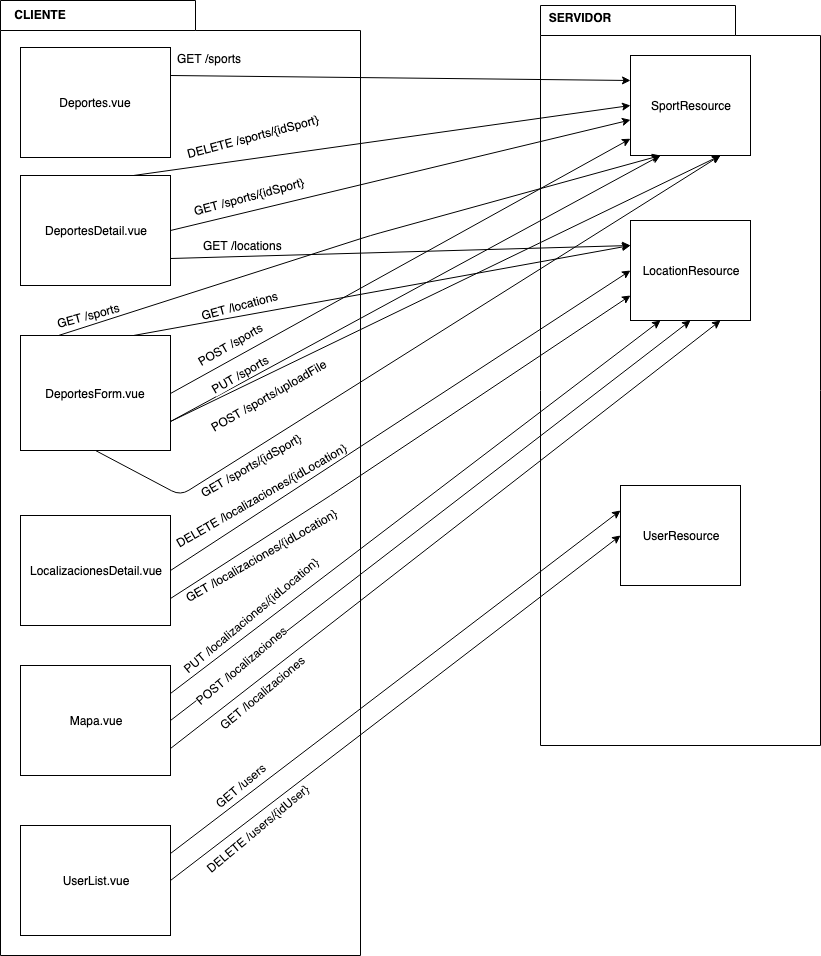

The diagram above was exported from draw.io. Its source (the exported page's mxGraphModel, read from the mxfile embedded in the PNG):
<mxGraphModel dx="918" dy="1701" grid="1" gridSize="10" guides="1" tooltips="1" connect="1" arrows="1" fold="1" page="1" pageScale="1" pageWidth="827" pageHeight="1169" math="0" shadow="0">
  <root>
    <mxCell id="0" />
    <mxCell id="1" parent="0" />
    <mxCell id="4OftyYT4Xu0uSEjtU4bf-14" value="" style="shape=folder;fontStyle=1;spacingTop=10;tabWidth=195;tabHeight=30;tabPosition=left;html=1;gradientColor=none;" vertex="1" parent="1">
      <mxGeometry x="540" y="-10" width="280" height="740" as="geometry" />
    </mxCell>
    <mxCell id="4OftyYT4Xu0uSEjtU4bf-13" value="" style="shape=folder;fontStyle=1;spacingTop=10;tabWidth=195;tabHeight=30;tabPosition=left;html=1;gradientColor=none;" vertex="1" parent="1">
      <mxGeometry y="-15" width="360" height="955" as="geometry" />
    </mxCell>
    <mxCell id="4OftyYT4Xu0uSEjtU4bf-1" value="Deportes.vue" style="rounded=0;whiteSpace=wrap;html=1;" vertex="1" parent="1">
      <mxGeometry x="20" y="32" width="150" height="110" as="geometry" />
    </mxCell>
    <mxCell id="4OftyYT4Xu0uSEjtU4bf-2" value="SportResource" style="rounded=0;whiteSpace=wrap;html=1;" vertex="1" parent="1">
      <mxGeometry x="630" y="40" width="120" height="100" as="geometry" />
    </mxCell>
    <mxCell id="4OftyYT4Xu0uSEjtU4bf-3" value="" style="endArrow=classic;html=1;exitX=1;exitY=0.25;exitDx=0;exitDy=0;entryX=0;entryY=0.25;entryDx=0;entryDy=0;" edge="1" parent="1" source="4OftyYT4Xu0uSEjtU4bf-1" target="4OftyYT4Xu0uSEjtU4bf-2">
      <mxGeometry width="50" height="50" relative="1" as="geometry">
        <mxPoint x="20" y="200" as="sourcePoint" />
        <mxPoint x="70" y="150" as="targetPoint" />
      </mxGeometry>
    </mxCell>
    <mxCell id="4OftyYT4Xu0uSEjtU4bf-6" value="GET /sports" style="text;html=1;resizable=0;points=[];align=center;verticalAlign=middle;labelBackgroundColor=#ffffff;" vertex="1" connectable="0" parent="4OftyYT4Xu0uSEjtU4bf-3">
      <mxGeometry x="-0.9102" y="-1" relative="1" as="geometry">
        <mxPoint x="18" y="-18.5" as="offset" />
      </mxGeometry>
    </mxCell>
    <mxCell id="4OftyYT4Xu0uSEjtU4bf-12" value="DeportesDetail.vue" style="rounded=0;whiteSpace=wrap;html=1;" vertex="1" parent="1">
      <mxGeometry x="20" y="160" width="150" height="110" as="geometry" />
    </mxCell>
    <mxCell id="4OftyYT4Xu0uSEjtU4bf-15" value="CLIENTE" style="text;align=center;fontStyle=1;verticalAlign=middle;spacingLeft=3;spacingRight=3;strokeColor=none;rotatable=0;points=[[0,0.5],[1,0.5]];portConstraint=eastwest;gradientColor=none;" vertex="1" parent="1">
      <mxGeometry y="-13" width="80" height="26" as="geometry" />
    </mxCell>
    <mxCell id="4OftyYT4Xu0uSEjtU4bf-16" value="SERVIDOR" style="text;align=center;fontStyle=1;verticalAlign=middle;spacingLeft=3;spacingRight=3;strokeColor=none;rotatable=0;points=[[0,0.5],[1,0.5]];portConstraint=eastwest;gradientColor=none;" vertex="1" parent="1">
      <mxGeometry x="540" y="-10" width="80" height="26" as="geometry" />
    </mxCell>
    <mxCell id="4OftyYT4Xu0uSEjtU4bf-17" value="" style="endArrow=classic;html=1;exitX=0.75;exitY=0;exitDx=0;exitDy=0;entryX=0;entryY=0.5;entryDx=0;entryDy=0;" edge="1" parent="1" source="4OftyYT4Xu0uSEjtU4bf-12" target="4OftyYT4Xu0uSEjtU4bf-2">
      <mxGeometry width="50" height="50" relative="1" as="geometry">
        <mxPoint x="150" y="65" as="sourcePoint" />
        <mxPoint x="640" y="65" as="targetPoint" />
      </mxGeometry>
    </mxCell>
    <mxCell id="4OftyYT4Xu0uSEjtU4bf-18" value="DELETE /sports/{idSport}" style="text;html=1;resizable=0;points=[];align=center;verticalAlign=middle;labelBackgroundColor=#ffffff;rotation=-15;" vertex="1" connectable="0" parent="4OftyYT4Xu0uSEjtU4bf-17">
      <mxGeometry x="-0.9102" y="-1" relative="1" as="geometry">
        <mxPoint x="96" y="-37.5" as="offset" />
      </mxGeometry>
    </mxCell>
    <mxCell id="4OftyYT4Xu0uSEjtU4bf-19" value="LocationResource" style="rounded=0;whiteSpace=wrap;html=1;" vertex="1" parent="1">
      <mxGeometry x="630" y="205" width="120" height="100" as="geometry" />
    </mxCell>
    <mxCell id="4OftyYT4Xu0uSEjtU4bf-20" value="" style="endArrow=classic;html=1;exitX=1;exitY=0.75;exitDx=0;exitDy=0;entryX=0;entryY=0.25;entryDx=0;entryDy=0;" edge="1" parent="1" source="4OftyYT4Xu0uSEjtU4bf-12" target="4OftyYT4Xu0uSEjtU4bf-19">
      <mxGeometry width="50" height="50" relative="1" as="geometry">
        <mxPoint x="150" y="65" as="sourcePoint" />
        <mxPoint x="640" y="65" as="targetPoint" />
      </mxGeometry>
    </mxCell>
    <mxCell id="4OftyYT4Xu0uSEjtU4bf-21" value="GET /locations" style="text;html=1;resizable=0;points=[];align=center;verticalAlign=middle;labelBackgroundColor=#ffffff;rotation=-15;" vertex="1" connectable="0" parent="4OftyYT4Xu0uSEjtU4bf-20">
      <mxGeometry x="-0.9102" y="-1" relative="1" as="geometry">
        <mxPoint x="48" y="46.5" as="offset" />
      </mxGeometry>
    </mxCell>
    <mxCell id="4OftyYT4Xu0uSEjtU4bf-24" value="" style="endArrow=classic;html=1;exitX=1;exitY=0.5;exitDx=0;exitDy=0;" edge="1" parent="1" source="4OftyYT4Xu0uSEjtU4bf-12" target="4OftyYT4Xu0uSEjtU4bf-2">
      <mxGeometry width="50" height="50" relative="1" as="geometry">
        <mxPoint x="150" y="70" as="sourcePoint" />
        <mxPoint x="640" y="65" as="targetPoint" />
      </mxGeometry>
    </mxCell>
    <mxCell id="4OftyYT4Xu0uSEjtU4bf-25" value="GET /sports/{idSport}" style="text;html=1;resizable=0;points=[];align=center;verticalAlign=middle;labelBackgroundColor=#ffffff;rotation=-15;" vertex="1" connectable="0" parent="4OftyYT4Xu0uSEjtU4bf-24">
      <mxGeometry x="-0.9102" y="-1" relative="1" as="geometry">
        <mxPoint x="57.5" y="-30.5" as="offset" />
      </mxGeometry>
    </mxCell>
    <mxCell id="4OftyYT4Xu0uSEjtU4bf-37" style="edgeStyle=orthogonalEdgeStyle;rounded=0;orthogonalLoop=1;jettySize=auto;html=1;exitX=0.75;exitY=1;exitDx=0;exitDy=0;entryX=0.75;entryY=1;entryDx=0;entryDy=0;" edge="1" parent="1" source="4OftyYT4Xu0uSEjtU4bf-27" target="4OftyYT4Xu0uSEjtU4bf-27">
      <mxGeometry relative="1" as="geometry">
        <mxPoint x="110" y="415" as="targetPoint" />
      </mxGeometry>
    </mxCell>
    <mxCell id="4OftyYT4Xu0uSEjtU4bf-27" value="DeportesForm.vue" style="rounded=0;whiteSpace=wrap;html=1;" vertex="1" parent="1">
      <mxGeometry x="20" y="320" width="150" height="115" as="geometry" />
    </mxCell>
    <mxCell id="4OftyYT4Xu0uSEjtU4bf-28" value="" style="endArrow=classic;html=1;exitX=0.75;exitY=0;exitDx=0;exitDy=0;entryX=0;entryY=0.25;entryDx=0;entryDy=0;" edge="1" parent="1" source="4OftyYT4Xu0uSEjtU4bf-27" target="4OftyYT4Xu0uSEjtU4bf-19">
      <mxGeometry width="50" height="50" relative="1" as="geometry">
        <mxPoint x="150" y="220" as="sourcePoint" />
        <mxPoint x="640" y="218" as="targetPoint" />
      </mxGeometry>
    </mxCell>
    <mxCell id="4OftyYT4Xu0uSEjtU4bf-29" value="GET /locations" style="text;html=1;resizable=0;points=[];align=center;verticalAlign=middle;labelBackgroundColor=#ffffff;rotation=0;" vertex="1" connectable="0" parent="4OftyYT4Xu0uSEjtU4bf-28">
      <mxGeometry x="-0.9102" y="-1" relative="1" as="geometry">
        <mxPoint x="86" y="-87" as="offset" />
      </mxGeometry>
    </mxCell>
    <mxCell id="4OftyYT4Xu0uSEjtU4bf-30" value="" style="endArrow=classic;html=1;exitX=1;exitY=0.5;exitDx=0;exitDy=0;" edge="1" parent="1" source="4OftyYT4Xu0uSEjtU4bf-27" target="4OftyYT4Xu0uSEjtU4bf-2">
      <mxGeometry width="50" height="50" relative="1" as="geometry">
        <mxPoint x="150" y="80" as="sourcePoint" />
        <mxPoint x="640" y="70" as="targetPoint" />
      </mxGeometry>
    </mxCell>
    <mxCell id="4OftyYT4Xu0uSEjtU4bf-31" value="POST /sports" style="text;html=1;resizable=0;points=[];align=center;verticalAlign=middle;labelBackgroundColor=#ffffff;rotation=-30;" vertex="1" connectable="0" parent="4OftyYT4Xu0uSEjtU4bf-30">
      <mxGeometry x="-0.9102" y="-1" relative="1" as="geometry">
        <mxPoint x="38" y="-38.5" as="offset" />
      </mxGeometry>
    </mxCell>
    <mxCell id="4OftyYT4Xu0uSEjtU4bf-32" value="" style="endArrow=classic;html=1;exitX=1;exitY=0.75;exitDx=0;exitDy=0;entryX=0.25;entryY=1;entryDx=0;entryDy=0;" edge="1" parent="1" source="4OftyYT4Xu0uSEjtU4bf-27" target="4OftyYT4Xu0uSEjtU4bf-2">
      <mxGeometry width="50" height="50" relative="1" as="geometry">
        <mxPoint x="149" y="333" as="sourcePoint" />
        <mxPoint x="640" y="110" as="targetPoint" />
      </mxGeometry>
    </mxCell>
    <mxCell id="4OftyYT4Xu0uSEjtU4bf-33" value="PUT /sports" style="text;html=1;resizable=0;points=[];align=center;verticalAlign=middle;labelBackgroundColor=#ffffff;rotation=-30;" vertex="1" connectable="0" parent="4OftyYT4Xu0uSEjtU4bf-32">
      <mxGeometry x="-0.9102" y="-1" relative="1" as="geometry">
        <mxPoint x="46" y="-36" as="offset" />
      </mxGeometry>
    </mxCell>
    <mxCell id="4OftyYT4Xu0uSEjtU4bf-35" value="" style="endArrow=classic;html=1;exitX=1;exitY=0.75;exitDx=0;exitDy=0;entryX=0.75;entryY=1;entryDx=0;entryDy=0;" edge="1" parent="1" source="4OftyYT4Xu0uSEjtU4bf-27" target="4OftyYT4Xu0uSEjtU4bf-2">
      <mxGeometry width="50" height="50" relative="1" as="geometry">
        <mxPoint x="150" y="368" as="sourcePoint" />
        <mxPoint x="640" y="120.32727272727266" as="targetPoint" />
      </mxGeometry>
    </mxCell>
    <mxCell id="4OftyYT4Xu0uSEjtU4bf-36" value="POST /sports/uploadFile" style="text;html=1;resizable=0;points=[];align=center;verticalAlign=middle;labelBackgroundColor=#ffffff;rotation=-30;" vertex="1" connectable="0" parent="4OftyYT4Xu0uSEjtU4bf-35">
      <mxGeometry x="-0.9102" y="-1" relative="1" as="geometry">
        <mxPoint x="73" y="-15" as="offset" />
      </mxGeometry>
    </mxCell>
    <mxCell id="4OftyYT4Xu0uSEjtU4bf-38" value="" style="endArrow=classic;html=1;entryX=0.25;entryY=1;entryDx=0;entryDy=0;exitX=0.25;exitY=0;exitDx=0;exitDy=0;" edge="1" parent="1" source="4OftyYT4Xu0uSEjtU4bf-27" target="4OftyYT4Xu0uSEjtU4bf-2">
      <mxGeometry width="50" height="50" relative="1" as="geometry">
        <mxPoint x="150" y="69" as="sourcePoint" />
        <mxPoint x="640" y="75" as="targetPoint" />
        <Array as="points">
          <mxPoint x="370" y="220" />
        </Array>
      </mxGeometry>
    </mxCell>
    <mxCell id="4OftyYT4Xu0uSEjtU4bf-39" value="GET /sports" style="text;html=1;resizable=0;points=[];align=center;verticalAlign=middle;labelBackgroundColor=#ffffff;rotation=-15;" vertex="1" connectable="0" parent="4OftyYT4Xu0uSEjtU4bf-38">
      <mxGeometry x="-0.9102" y="-1" relative="1" as="geometry">
        <mxPoint x="2" y="-12.5" as="offset" />
      </mxGeometry>
    </mxCell>
    <mxCell id="4OftyYT4Xu0uSEjtU4bf-40" value="" style="endArrow=classic;html=1;exitX=0.5;exitY=1;exitDx=0;exitDy=0;" edge="1" parent="1" source="4OftyYT4Xu0uSEjtU4bf-27">
      <mxGeometry width="50" height="50" relative="1" as="geometry">
        <mxPoint x="150" y="225" as="sourcePoint" />
        <mxPoint x="720" y="140" as="targetPoint" />
        <Array as="points">
          <mxPoint x="180" y="480" />
        </Array>
      </mxGeometry>
    </mxCell>
    <mxCell id="4OftyYT4Xu0uSEjtU4bf-41" value="GET /sports/{idSport}" style="text;html=1;resizable=0;points=[];align=center;verticalAlign=middle;labelBackgroundColor=#ffffff;rotation=-30;" vertex="1" connectable="0" parent="4OftyYT4Xu0uSEjtU4bf-40">
      <mxGeometry x="-0.9102" y="-1" relative="1" as="geometry">
        <mxPoint x="126.5" y="-1.5" as="offset" />
      </mxGeometry>
    </mxCell>
    <mxCell id="4OftyYT4Xu0uSEjtU4bf-42" value="LocalizacionesDetail.vue" style="rounded=0;whiteSpace=wrap;html=1;" vertex="1" parent="1">
      <mxGeometry x="20" y="500" width="150" height="110" as="geometry" />
    </mxCell>
    <mxCell id="4OftyYT4Xu0uSEjtU4bf-43" value="" style="endArrow=classic;html=1;entryX=0;entryY=0.5;entryDx=0;entryDy=0;exitX=1;exitY=0.5;exitDx=0;exitDy=0;" edge="1" parent="1" source="4OftyYT4Xu0uSEjtU4bf-42" target="4OftyYT4Xu0uSEjtU4bf-19">
      <mxGeometry width="50" height="50" relative="1" as="geometry">
        <mxPoint x="120" y="330" as="sourcePoint" />
        <mxPoint x="640" y="240" as="targetPoint" />
      </mxGeometry>
    </mxCell>
    <mxCell id="4OftyYT4Xu0uSEjtU4bf-44" value="DELETE /localizaciones/{idLocation}" style="text;html=1;resizable=0;points=[];align=center;verticalAlign=middle;labelBackgroundColor=#ffffff;rotation=-30;" vertex="1" connectable="0" parent="4OftyYT4Xu0uSEjtU4bf-43">
      <mxGeometry x="-0.9102" y="-1" relative="1" as="geometry">
        <mxPoint x="68.5" y="-62" as="offset" />
      </mxGeometry>
    </mxCell>
    <mxCell id="4OftyYT4Xu0uSEjtU4bf-45" value="" style="endArrow=classic;html=1;entryX=0;entryY=0.75;entryDx=0;entryDy=0;exitX=1;exitY=0.75;exitDx=0;exitDy=0;" edge="1" parent="1" source="4OftyYT4Xu0uSEjtU4bf-42" target="4OftyYT4Xu0uSEjtU4bf-19">
      <mxGeometry width="50" height="50" relative="1" as="geometry">
        <mxPoint x="180" y="565" as="sourcePoint" />
        <mxPoint x="640" y="265" as="targetPoint" />
        <Array as="points">
          <mxPoint x="330" y="480" />
        </Array>
      </mxGeometry>
    </mxCell>
    <mxCell id="4OftyYT4Xu0uSEjtU4bf-46" value="GET /localizaciones/{idLocation}" style="text;html=1;resizable=0;points=[];align=center;verticalAlign=middle;labelBackgroundColor=#ffffff;rotation=-30;" vertex="1" connectable="0" parent="4OftyYT4Xu0uSEjtU4bf-45">
      <mxGeometry x="-0.9102" y="-1" relative="1" as="geometry">
        <mxPoint x="68.5" y="-30.5" as="offset" />
      </mxGeometry>
    </mxCell>
    <mxCell id="4OftyYT4Xu0uSEjtU4bf-47" value="Mapa.vue" style="rounded=0;whiteSpace=wrap;html=1;" vertex="1" parent="1">
      <mxGeometry x="20" y="650" width="150" height="110" as="geometry" />
    </mxCell>
    <mxCell id="4OftyYT4Xu0uSEjtU4bf-48" value="" style="endArrow=classic;html=1;entryX=0.25;entryY=1;entryDx=0;entryDy=0;exitX=1;exitY=0.25;exitDx=0;exitDy=0;" edge="1" parent="1" source="4OftyYT4Xu0uSEjtU4bf-47" target="4OftyYT4Xu0uSEjtU4bf-19">
      <mxGeometry width="50" height="50" relative="1" as="geometry">
        <mxPoint x="180" y="593" as="sourcePoint" />
        <mxPoint x="640" y="290" as="targetPoint" />
        <Array as="points" />
      </mxGeometry>
    </mxCell>
    <mxCell id="4OftyYT4Xu0uSEjtU4bf-49" value="PUT /localizaciones/{idLocation}" style="text;html=1;resizable=0;points=[];align=center;verticalAlign=middle;labelBackgroundColor=#ffffff;rotation=-40;" vertex="1" connectable="0" parent="4OftyYT4Xu0uSEjtU4bf-48">
      <mxGeometry x="-0.9102" y="-1" relative="1" as="geometry">
        <mxPoint x="57" y="-62" as="offset" />
      </mxGeometry>
    </mxCell>
    <mxCell id="4OftyYT4Xu0uSEjtU4bf-50" value="" style="endArrow=classic;html=1;entryX=0.5;entryY=1;entryDx=0;entryDy=0;exitX=1;exitY=0.5;exitDx=0;exitDy=0;" edge="1" parent="1" source="4OftyYT4Xu0uSEjtU4bf-47" target="4OftyYT4Xu0uSEjtU4bf-19">
      <mxGeometry width="50" height="50" relative="1" as="geometry">
        <mxPoint x="180" y="688" as="sourcePoint" />
        <mxPoint x="670" y="315" as="targetPoint" />
        <Array as="points" />
      </mxGeometry>
    </mxCell>
    <mxCell id="4OftyYT4Xu0uSEjtU4bf-51" value="POST /localizaciones&lt;br&gt;" style="text;html=1;resizable=0;points=[];align=center;verticalAlign=middle;labelBackgroundColor=#ffffff;rotation=-40;" vertex="1" connectable="0" parent="4OftyYT4Xu0uSEjtU4bf-50">
      <mxGeometry x="-0.9102" y="-1" relative="1" as="geometry">
        <mxPoint x="46.5" y="-38" as="offset" />
      </mxGeometry>
    </mxCell>
    <mxCell id="4OftyYT4Xu0uSEjtU4bf-52" value="" style="endArrow=classic;html=1;entryX=0.75;entryY=1;entryDx=0;entryDy=0;exitX=1;exitY=0.75;exitDx=0;exitDy=0;" edge="1" parent="1" source="4OftyYT4Xu0uSEjtU4bf-47" target="4OftyYT4Xu0uSEjtU4bf-19">
      <mxGeometry width="50" height="50" relative="1" as="geometry">
        <mxPoint x="180" y="715" as="sourcePoint" />
        <mxPoint x="700" y="315" as="targetPoint" />
        <Array as="points" />
      </mxGeometry>
    </mxCell>
    <mxCell id="4OftyYT4Xu0uSEjtU4bf-53" value="GET /localizaciones&lt;br&gt;" style="text;html=1;resizable=0;points=[];align=center;verticalAlign=middle;labelBackgroundColor=#ffffff;rotation=-40;" vertex="1" connectable="0" parent="4OftyYT4Xu0uSEjtU4bf-52">
      <mxGeometry x="-0.9102" y="-1" relative="1" as="geometry">
        <mxPoint x="66.5" y="-38" as="offset" />
      </mxGeometry>
    </mxCell>
    <mxCell id="4OftyYT4Xu0uSEjtU4bf-54" value="UserList.vue" style="rounded=0;whiteSpace=wrap;html=1;" vertex="1" parent="1">
      <mxGeometry x="20" y="810" width="150" height="110" as="geometry" />
    </mxCell>
    <mxCell id="4OftyYT4Xu0uSEjtU4bf-55" value="UserResource" style="rounded=0;whiteSpace=wrap;html=1;" vertex="1" parent="1">
      <mxGeometry x="620" y="470" width="120" height="100" as="geometry" />
    </mxCell>
    <mxCell id="4OftyYT4Xu0uSEjtU4bf-56" value="" style="endArrow=classic;html=1;entryX=0;entryY=0.25;entryDx=0;entryDy=0;exitX=1;exitY=0.25;exitDx=0;exitDy=0;" edge="1" parent="1" source="4OftyYT4Xu0uSEjtU4bf-54" target="4OftyYT4Xu0uSEjtU4bf-55">
      <mxGeometry width="50" height="50" relative="1" as="geometry">
        <mxPoint x="180" y="743" as="sourcePoint" />
        <mxPoint x="730" y="315" as="targetPoint" />
        <Array as="points" />
      </mxGeometry>
    </mxCell>
    <mxCell id="4OftyYT4Xu0uSEjtU4bf-57" value="GET /users&lt;br&gt;" style="text;html=1;resizable=0;points=[];align=center;verticalAlign=middle;labelBackgroundColor=#ffffff;rotation=-40;" vertex="1" connectable="0" parent="4OftyYT4Xu0uSEjtU4bf-56">
      <mxGeometry x="-0.9102" y="-1" relative="1" as="geometry">
        <mxPoint x="49.5" y="-53.5" as="offset" />
      </mxGeometry>
    </mxCell>
    <mxCell id="4OftyYT4Xu0uSEjtU4bf-58" value="" style="endArrow=classic;html=1;entryX=0;entryY=0.5;entryDx=0;entryDy=0;exitX=1;exitY=0.5;exitDx=0;exitDy=0;" edge="1" parent="1" source="4OftyYT4Xu0uSEjtU4bf-54" target="4OftyYT4Xu0uSEjtU4bf-55">
      <mxGeometry width="50" height="50" relative="1" as="geometry">
        <mxPoint x="180" y="848" as="sourcePoint" />
        <mxPoint x="630" y="505" as="targetPoint" />
        <Array as="points" />
      </mxGeometry>
    </mxCell>
    <mxCell id="4OftyYT4Xu0uSEjtU4bf-59" value="DELETE /users/{idUser}&lt;br&gt;" style="text;html=1;resizable=0;points=[];align=center;verticalAlign=middle;labelBackgroundColor=#ffffff;rotation=-40;" vertex="1" connectable="0" parent="4OftyYT4Xu0uSEjtU4bf-58">
      <mxGeometry x="-0.9102" y="-1" relative="1" as="geometry">
        <mxPoint x="66.5" y="-38" as="offset" />
      </mxGeometry>
    </mxCell>
  </root>
</mxGraphModel>